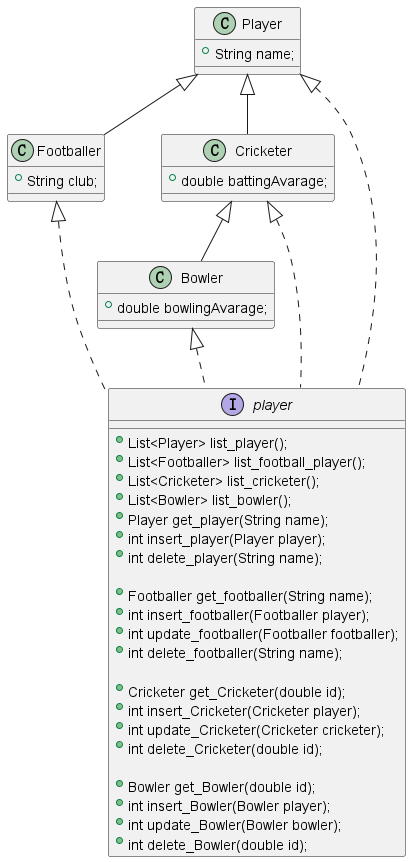

The diagram above was rendered by PlantUML. Its source (embedded in the PNG):
@startuml
'https://plantuml.com/class-diagram


class Bowler
class Cricketer
class Footballer
class Player
interface player
Player <|-- Cricketer
Player <|- Footballer
Cricketer<|-- Bowler
Player <|.. player
Cricketer <|.. player
Footballer <|.. player
Bowler <|.. player

class Player {
    +String name;
}

class Footballer{
    +String club;
}
class Cricketer {
    +double battingAvarage;
}
class Bowler {
    +double bowlingAvarage;
}
 interface player {
    + List<Player> list_player();
   + List<Footballer> list_football_player();
   + List<Cricketer> list_cricketer();
    +List<Bowler> list_bowler();
    +Player get_player(String name);
    +int insert_player(Player player);
    +int delete_player(String name);

    +Footballer get_footballer(String name);
    +int insert_footballer(Footballer player);
    +int update_footballer(Footballer footballer);
   + int delete_footballer(String name);

   + Cricketer get_Cricketer(double id);
    +int insert_Cricketer(Cricketer player);
    +int update_Cricketer(Cricketer cricketer);
    +int delete_Cricketer(double id);

    +Bowler get_Bowler(double id);
    +int insert_Bowler(Bowler player);
    +int update_Bowler(Bowler bowler);
    +int delete_Bowler(double id);
}
@enduml